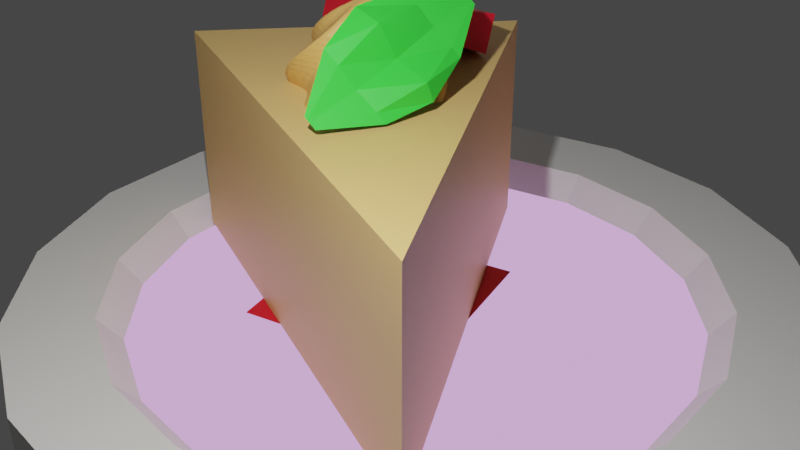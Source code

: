 # Source: Lemon_Cake.blend  (saved by Blender 3.0.42; exported with 4.5.12 LTS)
import bpy
from mathutils import Matrix  # noqa: F401  (used for matrix-valued properties, if any)

bpy.ops.wm.read_factory_settings(use_empty=True)
scene = bpy.context.scene
scene.name = 'Scene'

# ---- collections
col_collection = bpy.data.collections.new('Collection'); scene.collection.children.link(col_collection)

# ---- materials (node trees are filled in below, after node groups)
mat_inside_plate = bpy.data.materials.new('Inside Plate')
mat_inside_plate.use_transparent_shadow = False
mat_lemon_cake = bpy.data.materials.new('Lemon cake')
mat_lemon_cake.use_transparent_shadow = False
mat_cake = bpy.data.materials.new('Cake')
mat_cake.use_transparent_shadow = False
mat_espiral = bpy.data.materials.new('Espiral')
mat_espiral.use_transparent_shadow = False
mat_sand_a = bpy.data.materials.new('Sandía')
mat_sand_a.use_transparent_shadow = False
mat_mel_n = bpy.data.materials.new('Melón')
mat_mel_n.use_transparent_shadow = False

# ---- material node trees
mat_inside_plate.use_nodes = True; mat_inside_plate.node_tree.nodes.clear()
_N = mat_inside_plate.node_tree.nodes; _L = mat_inside_plate.node_tree.links
n0 = _N.new('ShaderNodeBsdfPrincipled'); n0.name = 'Principled BSDF'; n0.location = (10, 300)
n0.distribution = 'GGX'
n0.subsurface_method = 'RANDOM_WALK_SKIN'
n0.inputs[0].default_value = (0.8, 0.7915, 0.7663, 1.0)
n0.inputs[3].default_value = 1.45
n0.inputs[27].default_value = (0.0, 0.0, 0.0, 1.0)
n0.inputs[28].default_value = 1.0
n1 = _N.new('ShaderNodeOutputMaterial'); n1.name = 'Material Output'; n1.location = (300, 300)
_L.new(n0.outputs[0], n1.inputs[0])
n1.is_active_output = True
mat_lemon_cake.use_nodes = True; mat_lemon_cake.node_tree.nodes.clear()
_N = mat_lemon_cake.node_tree.nodes; _L = mat_lemon_cake.node_tree.links
n0 = _N.new('ShaderNodeOutputMaterial'); n0.name = 'Material Output'; n0.location = (300, 300)
n1 = _N.new('ShaderNodeEmission'); n1.name = 'Emission'; n1.location = (10, 300)
n1.inputs[0].default_value = (0.8493, 0.4524, 0.9551, 1.0)
_L.new(n1.outputs[0], n0.inputs[0])
n0.is_active_output = True
mat_cake.use_nodes = True; mat_cake.node_tree.nodes.clear()
_N = mat_cake.node_tree.nodes; _L = mat_cake.node_tree.links
n0 = _N.new('ShaderNodeBsdfPrincipled'); n0.name = 'Principled BSDF'; n0.location = (10, 300)
n0.distribution = 'GGX'
n0.subsurface_method = 'RANDOM_WALK_SKIN'
n0.inputs[0].default_value = (0.8, 0.5155, 0.1781, 1.0)
n0.inputs[3].default_value = 1.45
n0.inputs[27].default_value = (0.0, 0.0, 0.0, 1.0)
n0.inputs[28].default_value = 1.0
n1 = _N.new('ShaderNodeOutputMaterial'); n1.name = 'Material Output'; n1.location = (300, 300)
_L.new(n0.outputs[0], n1.inputs[0])
n1.is_active_output = True
mat_espiral.use_nodes = True; mat_espiral.node_tree.nodes.clear()
_N = mat_espiral.node_tree.nodes; _L = mat_espiral.node_tree.links
n0 = _N.new('ShaderNodeBsdfPrincipled'); n0.name = 'Principled BSDF'; n0.location = (10, 300)
n0.distribution = 'GGX'
n0.subsurface_method = 'RANDOM_WALK_SKIN'
n0.inputs[0].default_value = (0.8, 0.4401, 0.1236, 1.0)
n0.inputs[3].default_value = 1.45
n0.inputs[27].default_value = (0.0, 0.0, 0.0, 1.0)
n0.inputs[28].default_value = 1.0
n1 = _N.new('ShaderNodeOutputMaterial'); n1.name = 'Material Output'; n1.location = (300, 300)
_L.new(n0.outputs[0], n1.inputs[0])
n1.is_active_output = True
mat_sand_a.use_nodes = True; mat_sand_a.node_tree.nodes.clear()
_N = mat_sand_a.node_tree.nodes; _L = mat_sand_a.node_tree.links
n0 = _N.new('ShaderNodeBsdfPrincipled'); n0.name = 'Principled BSDF'; n0.location = (10, 300)
n0.distribution = 'GGX'
n0.subsurface_method = 'RANDOM_WALK_SKIN'
n0.inputs[0].default_value = (0.8, 0.0107, 0.02868, 1.0)
n0.inputs[3].default_value = 1.45
n0.inputs[27].default_value = (0.0, 0.0, 0.0, 1.0)
n0.inputs[28].default_value = 1.0
n1 = _N.new('ShaderNodeOutputMaterial'); n1.name = 'Material Output'; n1.location = (300, 300)
_L.new(n0.outputs[0], n1.inputs[0])
n1.is_active_output = True
mat_mel_n.use_nodes = True; mat_mel_n.node_tree.nodes.clear()
_N = mat_mel_n.node_tree.nodes; _L = mat_mel_n.node_tree.links
n0 = _N.new('ShaderNodeBsdfPrincipled'); n0.name = 'Principled BSDF'; n0.location = (10, 300)
n0.distribution = 'GGX'
n0.subsurface_method = 'RANDOM_WALK_SKIN'
n0.inputs[0].default_value = (0.04416, 0.8, 0.05546, 1.0)
n0.inputs[3].default_value = 1.45
n0.inputs[27].default_value = (0.0, 0.0, 0.0, 1.0)
n0.inputs[28].default_value = 1.0
n1 = _N.new('ShaderNodeOutputMaterial'); n1.name = 'Material Output'; n1.location = (300, 300)
_L.new(n0.outputs[0], n1.inputs[0])
n1.is_active_output = True

# ---- world
world_world = bpy.data.worlds.new('World'); scene.world = world_world
world_world.use_nodes = True; world_world.node_tree.nodes.clear()
_N = world_world.node_tree.nodes; _L = world_world.node_tree.links
n0 = _N.new('ShaderNodeOutputWorld'); n0.name = 'World Output'; n0.location = (300, 300)
n1 = _N.new('ShaderNodeBackground'); n1.name = 'Background'; n1.location = (10, 300)
n1.inputs[0].default_value = (0.05088, 0.05088, 0.05088, 1.0)
_L.new(n1.outputs[0], n0.inputs[0])
n0.is_active_output = True
world_world.color = (0.05088, 0.05088, 0.05088)
world_world.use_sun_shadow = False
world_world.sun_shadow_jitter_overblur = 0.0

# ---- cameras
cam_camera = bpy.data.cameras.new('Camera')
cam_camera.clip_end = 100.0
cam_camera.ortho_scale = 7.314

# ---- lights
light_light = bpy.data.lights.new('Light', 'POINT')
light_light.transmission_factor = 0.0
light_light.energy = 1000.0
light_light.shadow_soft_size = 0.1
light_light.shadow_maximum_resolution = 0.006
light_light.use_absolute_resolution = True
light_area = bpy.data.lights.new('Area', 'AREA')
light_area.transmission_factor = 0.0
light_area.energy = 7.854
light_area.shadow_soft_size = 1.0
light_area.shadow_maximum_resolution = 0.006
light_area.use_absolute_resolution = True
light_area.size = 1.0
light_area.size_y = 1.0

# ---- meshes
me_cylinder = bpy.data.meshes.new('Cylinder')
me_cylinder.from_pydata([(0.0, 1.0, -1.0), (5.059e-09, 0.7771, 1.0), (0.342, 0.9397, -1.0), (0.2658, 0.7303, 1.0), (0.6428, 0.766, -1.0), (0.4995, 0.5953, 1.0), (0.866, 0.5, -1.0), (0.673, 0.3886, 1.0), (0.9848, 0.1736, -1.0), (0.7653, 0.1349, 1.0), (0.9848, -0.1736, -1.0), (0.7653, -0.1349, 1.0), (0.866, -0.5, -1.0), (0.673, -0.3886, 1.0), (0.6428, -0.766, -1.0), (0.4995, -0.5953, 1.0), (0.342, -0.9397, -1.0), (0.2658, -0.7303, 1.0), (-8.742e-08, -1.0, -1.0), (-7.393e-08, -0.7771, 1.0), (-0.342, -0.9397, -1.0), (-0.2658, -0.7303, 1.0), (-0.6428, -0.766, -1.0), (-0.4995, -0.5953, 1.0), (-0.866, -0.5, -1.0), (-0.673, -0.3886, 1.0), (-0.9848, -0.1736, -1.0), (-0.7653, -0.1349, 1.0), (-0.9848, 0.1736, -1.0), (-0.7653, 0.1349, 1.0), (-0.866, 0.5, -1.0), (-0.673, 0.3886, 1.0), (-0.6428, 0.766, -1.0), (-0.4995, 0.5953, 1.0), (-0.342, 0.9397, -1.0), (-0.2658, 0.7303, 1.0), (0.342, 0.9397, 1.0), (0.0, 1.0, 1.0), (0.6428, 0.766, 1.0), (0.866, 0.5, 1.0), (0.9848, 0.1736, 1.0), (0.9848, -0.1736, 1.0), (0.866, -0.5, 1.0), (0.6428, -0.766, 1.0), (0.342, -0.9397, 1.0), (-8.742e-08, -1.0, 1.0), (-0.342, -0.9397, 1.0), (-0.6428, -0.766, 1.0), (-0.866, -0.5, 1.0), (-0.9848, -0.1736, 1.0), (-0.9848, 0.1736, 1.0), (-0.866, 0.5, 1.0), (-0.6428, 0.766, 1.0), (-0.342, 0.9397, 1.0), (0.2458, 0.6754, -0.405), (2.995e-09, 0.7187, -0.405), (0.462, 0.5506, -0.405), (0.6224, 0.3594, -0.405), (0.7078, 0.1248, -0.405), (0.7078, -0.1248, -0.405), (0.6224, -0.3594, -0.405), (0.462, -0.5506, -0.405), (0.2458, -0.6754, -0.405), (-7.006e-08, -0.7187, -0.405), (-0.2458, -0.6754, -0.405), (-0.462, -0.5506, -0.405), (-0.6224, -0.3594, -0.405), (-0.7078, -0.1248, -0.405), (-0.7078, 0.1248, -0.405), (-0.6224, 0.3594, -0.405), (-0.462, 0.5506, -0.405), (-0.2458, 0.6754, -0.405)], [], [(0, 37, 36, 2), (2, 36, 38, 4), (4, 38, 39, 6), (6, 39, 40, 8), (8, 40, 41, 10), (10, 41, 42, 12), (12, 42, 43, 14), (14, 43, 44, 16), (16, 44, 45, 18), (18, 45, 46, 20), (20, 46, 47, 22), (22, 47, 48, 24), (24, 48, 49, 26), (26, 49, 50, 28), (28, 50, 51, 30), (30, 51, 52, 32), (27, 25, 66, 67), (32, 52, 53, 34), (34, 53, 37, 0), (0, 2, 4, 6, 8, 10, 12, 14, 16, 18, 20, 22, 24, 26, 28, 30, 32, 34), (1, 3, 36, 37), (3, 5, 38, 36), (5, 7, 39, 38), (7, 9, 40, 39), (9, 11, 41, 40), (11, 13, 42, 41), (13, 15, 43, 42), (15, 17, 44, 43), (17, 19, 45, 44), (19, 21, 46, 45), (21, 23, 47, 46), (23, 25, 48, 47), (25, 27, 49, 48), (27, 29, 50, 49), (29, 31, 51, 50), (31, 33, 52, 51), (33, 35, 53, 52), (35, 1, 37, 53), (54, 55, 71, 70, 69, 68, 67, 66, 65, 64, 63, 62, 61, 60, 59, 58, 57, 56), (13, 11, 59, 60), (29, 27, 67, 68), (15, 13, 60, 61), (31, 29, 68, 69), (17, 15, 61, 62), (3, 1, 55, 54), (33, 31, 69, 70), (19, 17, 62, 63), (5, 3, 54, 56), (35, 33, 70, 71), (21, 19, 63, 64), (7, 5, 56, 57), (1, 35, 71, 55), (23, 21, 64, 65), (9, 7, 57, 58), (25, 23, 65, 66), (11, 9, 58, 59)])
me_cylinder.polygons.foreach_set('material_index', [0, 0, 0, 0, 0, 0, 0, 0, 0, 0, 0, 0, 0, 0, 0, 0, 0, 0, 0, 0, 0, 0, 0, 0, 0, 0, 0, 0, 0, 0, 0, 0, 0, 0, 0, 0, 0, 0, 1, 0, 0, 0, 0, 0, 0, 0, 0, 0, 0, 0, 0, 0, 0, 0, 0, 0])
_uv = me_cylinder.uv_layers.new(name='UVMap')
_uv.uv.foreach_set('vector', [0.5067, 0.1095, 0.577, 0.1877, 0.545, 0.2059, 0.5058, 0.1084, 0.5058, 0.1084, 0.545, 0.2059, 0.5087, 0.212, 0.5053, 0.1071, 0.5053, 0.1071, 0.5087, 0.212, 0.4727, 0.2054, 0.5052, 0.1057, 0.5052, 0.1057, 0.4727, 0.2054, 0.441, 0.1869, 0.5056, 0.1044, 0.5056, 0.1044, 0.441, 0.1869, 0.4174, 0.1588, 0.5064, 0.1032, 0.5064, 0.1032, 0.4174, 0.1588, 0.4049, 0.1242, 0.5075, 0.1024, 0.5075, 0.1024, 0.4049, 0.1242, 0.4049, 0.08739, 0.5088, 0.102, 0.5088, 0.102, 0.4049, 0.08739, 0.4175, 0.05275, 0.5102, 0.1021, 0.5102, 0.1021, 0.4175, 0.05275, 0.4412, 0.02449, 0.5114, 0.1027, 0.5114, 0.1027, 0.4412, 0.02449, 0.4732, 0.006338, 0.5124, 0.1038, 0.5124, 0.1038, 0.4732, 0.006338, 0.5094, 0.0002321, 0.5129, 0.1051, 0.5129, 0.1051, 0.5094, 0.0002321, 0.5455, 0.006818, 0.513, 0.1065, 0.513, 0.1065, 0.5455, 0.006818, 0.5772, 0.02529, 0.5126, 0.1079, 0.5126, 0.1079, 0.5772, 0.02529, 0.6008, 0.05349, 0.5118, 0.109, 0.5118, 0.109, 0.6008, 0.05349, 0.6133, 0.08801, 0.5107, 0.1098, 0.5107, 0.1098, 0.6133, 0.08801, 0.6133, 0.1248, 0.5093, 0.1102, 0.6283, 0.9048, 0.6282, 0.8826, 0.6876, 0.8926, 0.6875, 0.8939, 0.5093, 0.1102, 0.6133, 0.1248, 0.6007, 0.1595, 0.508, 0.1101, 0.508, 0.1101, 0.6007, 0.1595, 0.577, 0.1877, 0.5067, 0.1095, 0.5067, 0.1095, 0.5058, 0.1084, 0.5053, 0.1071, 0.5052, 0.1057, 0.5056, 0.1044, 0.5064, 0.1032, 0.5075, 0.1024, 0.5088, 0.102, 0.5102, 0.1021, 0.5114, 0.1027, 0.5124, 0.1038, 0.5129, 0.1051, 0.513, 0.1065, 0.5126, 0.1079, 0.5118, 0.109, 0.5107, 0.1098, 0.5093, 0.1102, 0.508, 0.1101, 0.7134, 0.9536, 0.7326, 0.9424, 0.7441, 0.9565, 0.7193, 0.9708, 0.7326, 0.9424, 0.7468, 0.9254, 0.7625, 0.9346, 0.7441, 0.9565, 0.7468, 0.9254, 0.7544, 0.9045, 0.7722, 0.9078, 0.7625, 0.9346, 0.7544, 0.9045, 0.7543, 0.8822, 0.7722, 0.8793, 0.7722, 0.9078, 0.7543, 0.8822, 0.7466, 0.8614, 0.7625, 0.8525, 0.7722, 0.8793, 0.7466, 0.8614, 0.7323, 0.8444, 0.7441, 0.8306, 0.7625, 0.8525, 0.7323, 0.8444, 0.713, 0.8333, 0.7194, 0.8164, 0.7441, 0.8306, 0.713, 0.8333, 0.6912, 0.8295, 0.6914, 0.8114, 0.7194, 0.8164, 0.6912, 0.8295, 0.6693, 0.8334, 0.6633, 0.8163, 0.6914, 0.8114, 0.6693, 0.8334, 0.65, 0.8446, 0.6385, 0.8305, 0.6633, 0.8163, 0.65, 0.8446, 0.6358, 0.8617, 0.6202, 0.8524, 0.6385, 0.8305, 0.6358, 0.8617, 0.6282, 0.8826, 0.6104, 0.8792, 0.6202, 0.8524, 0.6282, 0.8826, 0.6283, 0.9048, 0.6104, 0.9078, 0.6104, 0.8792, 0.6283, 0.9048, 0.636, 0.9257, 0.6201, 0.9346, 0.6104, 0.9078, 0.636, 0.9257, 0.6503, 0.9427, 0.6385, 0.9564, 0.6201, 0.9346, 0.6503, 0.9427, 0.6696, 0.9537, 0.6632, 0.9707, 0.6385, 0.9564, 0.6696, 0.9537, 0.6915, 0.9575, 0.6912, 0.9757, 0.6632, 0.9707, 0.6915, 0.9575, 0.7134, 0.9536, 0.7193, 0.9708, 0.6912, 0.9757, 0.6936, 0.8966, 0.6924, 0.8972, 0.6911, 0.8973, 0.6898, 0.8969, 0.6887, 0.8962, 0.6879, 0.8951, 0.6875, 0.8939, 0.6876, 0.8926, 0.6882, 0.8914, 0.6891, 0.8905, 0.6902, 0.8899, 0.6916, 0.8898, 0.6929, 0.8901, 0.694, 0.8908, 0.6947, 0.8919, 0.6951, 0.8932, 0.695, 0.8945, 0.6945, 0.8957, 0.7323, 0.8444, 0.7466, 0.8614, 0.6947, 0.8919, 0.694, 0.8908, 0.636, 0.9257, 0.6283, 0.9048, 0.6875, 0.8939, 0.6879, 0.8951, 0.713, 0.8333, 0.7323, 0.8444, 0.694, 0.8908, 0.6929, 0.8901, 0.6503, 0.9427, 0.636, 0.9257, 0.6879, 0.8951, 0.6887, 0.8962, 0.6912, 0.8295, 0.713, 0.8333, 0.6929, 0.8901, 0.6916, 0.8898, 0.7326, 0.9424, 0.7134, 0.9536, 0.6924, 0.8972, 0.6936, 0.8966, 0.6696, 0.9537, 0.6503, 0.9427, 0.6887, 0.8962, 0.6898, 0.8969, 0.6693, 0.8334, 0.6912, 0.8295, 0.6916, 0.8898, 0.6902, 0.8899, 0.7468, 0.9254, 0.7326, 0.9424, 0.6936, 0.8966, 0.6945, 0.8957, 0.6915, 0.9575, 0.6696, 0.9537, 0.6898, 0.8969, 0.6911, 0.8973, 0.65, 0.8446, 0.6693, 0.8334, 0.6902, 0.8899, 0.6891, 0.8905, 0.7544, 0.9045, 0.7468, 0.9254, 0.6945, 0.8957, 0.695, 0.8945, 0.7134, 0.9536, 0.6915, 0.9575, 0.6911, 0.8973, 0.6924, 0.8972, 0.6358, 0.8617, 0.65, 0.8446, 0.6891, 0.8905, 0.6882, 0.8914, 0.7543, 0.8822, 0.7544, 0.9045, 0.695, 0.8945, 0.6951, 0.8932, 0.6282, 0.8826, 0.6358, 0.8617, 0.6882, 0.8914, 0.6876, 0.8926, 0.7466, 0.8614, 0.7543, 0.8822, 0.6951, 0.8932, 0.6947, 0.8919])
me_cylinder.materials.append(mat_inside_plate)
me_cylinder.materials.append(mat_lemon_cake)
me_cylinder.use_remesh_fix_poles = True
me_cylinder.use_remesh_preserve_attributes = False
me_cylinder.use_paint_bone_selection = False
me_cylinder.use_paint_mask = True
me_cylinder.update()
me_plane = bpy.data.meshes.new('Plane')
me_plane.from_pydata([(-2.299, -0.0179, 0.0), (-0.3432, -2.846, 0.0), (2.642, 1.309, 0.0), (-2.299, -0.0179, 2.284), (-0.3432, -2.846, 2.284), (2.642, 1.309, 2.284), (2.642, 1.309, 1.142), (-0.3432, -2.846, 1.142), (-2.299, -0.0179, 1.142)], [], [(0, 2, 1), (3, 4, 5), (7, 6, 5, 4), (8, 7, 4, 3), (6, 8, 3, 5), (2, 0, 8, 6), (0, 1, 7, 8), (1, 2, 6, 7)])
_uv = me_plane.uv_layers.new(name='UVMap')
_uv.uv.foreach_set('vector', [0.52, 0.6262, 0.1677, 0.5005, 0.52, 0.3748, 0.1677, 0.0847, 0.4044, 0.0002321, 0.4044, 0.3743, 0.1913, 0.929, 0.3795, 0.932, 0.3788, 0.974, 0.1906, 0.971, 0.06474, 0.9269, 0.1913, 0.929, 0.1906, 0.971, 0.06407, 0.9689, 0.3795, 0.932, 0.5678, 0.935, 0.5671, 0.977, 0.3788, 0.974, 0.3802, 0.89, 0.5684, 0.893, 0.5678, 0.935, 0.3795, 0.932, 0.06541, 0.8849, 0.1919, 0.8869, 0.1913, 0.929, 0.06474, 0.9269, 0.1919, 0.8869, 0.3802, 0.89, 0.3795, 0.932, 0.1913, 0.929])
me_plane.materials.append(mat_cake)
me_plane.use_remesh_fix_poles = True
me_plane.use_remesh_preserve_attributes = False
me_plane.update()
me_star_001 = bpy.data.meshes.new('Star.001')
me_star_001.from_pydata([(0.0, -0.5024, 2.127), (0.4756, -0.348, 2.447), (0.5, -0.5024, 2.127), (0.7231, 0.1884, 2.447), (0.901, -0.06848, 2.127), (0.1759, -0.03431, 2.447), (0.3117, -0.1114, 2.127), (-0.08927, 0.4936, 2.447), (0.2225, 0.4726, 2.127), (-0.2563, -0.07304, 2.447), (-0.1113, -0.0149, 2.127), (-0.8344, 0.04885, 2.447), (-0.6235, 0.2795, 2.127), (-0.4954, -0.4351, 2.447), (-0.4505, -0.2854, 2.127), (-0.9512, -0.811, 2.447), (-1.0, -0.5024, 2.127), (-0.3615, -0.8478, 2.447), (-0.4505, -0.7193, 2.127), (-0.3517, -1.438, 2.447), (-0.6235, -1.284, 2.127), (0.04463, -1.0, 2.447), (-0.1113, -0.9898, 2.127), (0.5126, -1.361, 2.447), (0.2225, -1.477, 2.127), (0.4172, -0.778, 2.447), (0.3117, -0.8933, 2.127), (0.9909, -0.637, 2.447), (0.901, -0.9362, 2.127), (-4.768e-08, -0.5024, 3.204), (0.3397, -0.2577, 2.664), (0.3998, 0.2334, 2.664), (0.02049, -0.08418, 2.664), (-0.326, 0.2689, 2.664), (-0.3142, -0.2256, 2.664), (-0.8063, -0.2763, 2.664), (-0.4122, -0.5754, 2.664), (-0.04098, -1.339, 2.664), (0.163, -0.888, 2.664), (-0.6794, -0.9918, 2.664), (-0.1999, -0.8702, 2.664), (0.6283, -1.056, 2.664), (0.4031, -0.6154, 2.664), (0.8245, -0.3562, 2.664), (0.1478, -0.2661, 2.909), (0.06127, 0.0516, 2.909), (-0.09257, -0.2395, 2.909), (-0.3949, -0.1091, 2.909), (-0.2632, -0.4109, 2.909), (-0.5537, -0.5659, 2.909), (-0.2357, -0.6511, 2.909), (0.1851, -1.028, 2.909), (0.1975, -0.699, 2.909), (-0.2956, -0.9749, 2.909), (-0.03064, -0.7793, 2.909), (0.5264, -0.6854, 2.909), (0.2769, -0.4706, 2.909), (0.4713, -0.2049, 2.909)], [], [(5, 7, 33, 32), (7, 9, 34, 33), (9, 11, 35, 34), (19, 21, 38, 37), (13, 15, 39, 36), (27, 1, 30, 43), (23, 25, 42, 41), (17, 19, 37, 40), (11, 13, 36, 35), (21, 23, 41, 38), (3, 5, 32, 31), (25, 27, 43, 42), (15, 17, 40, 39), (1, 3, 31, 30), (2, 1, 27, 28), (1, 2, 4, 3), (3, 4, 6, 5), (5, 6, 8, 7), (7, 8, 10, 9), (9, 10, 12, 11), (11, 12, 14, 13), (13, 14, 16, 15), (15, 16, 18, 17), (17, 18, 20, 19), (19, 20, 22, 21), (21, 22, 24, 23), (23, 24, 26, 25), (25, 26, 28, 27), (0, 2, 28), (2, 0, 4), (4, 0, 6), (6, 0, 8), (8, 0, 10), (10, 0, 12), (12, 0, 14), (14, 0, 16), (16, 0, 18), (18, 0, 20), (20, 0, 22), (22, 0, 24), (24, 0, 26), (26, 0, 28), (39, 40, 54, 53), (41, 42, 56, 55), (34, 35, 49, 48), (31, 32, 46, 45), (36, 39, 53, 50), (38, 41, 55, 52), (35, 36, 50, 49), (30, 31, 45, 44), (37, 38, 52, 51), (43, 30, 44, 57), (33, 34, 48, 47), (42, 43, 57, 56), (40, 37, 51, 54), (32, 33, 47, 46), (56, 57, 29), (54, 51, 29), (46, 47, 29), (53, 54, 29), (55, 56, 29), (48, 49, 29), (45, 46, 29), (50, 53, 29), (52, 55, 29), (49, 50, 29), (44, 45, 29), (51, 52, 29), (57, 44, 29), (47, 48, 29)])
_uv = me_star_001.uv_layers.new(name='UVMap')
_uv.uv.foreach_set('vector', [0.9213, 0.798, 0.9516, 0.807, 0.9474, 0.8223, 0.921, 0.8179, 0.9516, 0.807, 0.9681, 0.8343, 0.9537, 0.8487, 0.9474, 0.8223, 0.9681, 0.8343, 0.9865, 0.8631, 0.9714, 0.8716, 0.9537, 0.8487, 0.8806, 0.9441, 0.8534, 0.9192, 0.8639, 0.8997, 0.8795, 0.9255, 0.9543, 0.9011, 0.959, 0.9307, 0.9382, 0.924, 0.9437, 0.8995, 0.8251, 0.8164, 0.86, 0.8021, 0.8763, 0.8174, 0.8472, 0.8231, 0.8272, 0.8933, 0.8263, 0.8564, 0.8488, 0.8532, 0.8401, 0.8808, 0.9181, 0.9421, 0.8806, 0.9441, 0.8795, 0.9255, 0.9085, 0.9207, 0.9865, 0.8631, 0.9788, 0.8968, 0.9569, 0.8951, 0.9714, 0.8716, 0.8534, 0.9192, 0.8272, 0.8933, 0.8401, 0.8808, 0.8639, 0.8997, 0.8904, 0.7878, 0.9213, 0.798, 0.921, 0.8179, 0.8981, 0.8027, 0.8263, 0.8564, 0.8251, 0.8164, 0.8472, 0.8231, 0.8488, 0.8532, 0.959, 0.9307, 0.9181, 0.9421, 0.9085, 0.9207, 0.9382, 0.924, 0.86, 0.8021, 0.8904, 0.7878, 0.8981, 0.8027, 0.8763, 0.8174, 0.8383, 0.7843, 0.86, 0.8021, 0.8251, 0.8164, 0.8012, 0.8137, 0.86, 0.8021, 0.8383, 0.7843, 0.8802, 0.7654, 0.8904, 0.7878, 0.8904, 0.7878, 0.8802, 0.7654, 0.9197, 0.7737, 0.9213, 0.798, 0.9213, 0.798, 0.9197, 0.7737, 0.9582, 0.7851, 0.9516, 0.807, 0.9516, 0.807, 0.9582, 0.7851, 0.9827, 0.8144, 0.9681, 0.8343, 0.9681, 0.8343, 0.9827, 0.8144, 1.008, 0.8495, 0.9865, 0.8631, 0.9865, 0.8631, 1.008, 0.8495, 1.008, 0.8945, 0.9788, 0.8968, 0.9788, 0.8968, 1.008, 0.8945, 0.9928, 0.9527, 0.959, 0.9307, 0.959, 0.9307, 0.9928, 0.9527, 0.9341, 0.9703, 0.9181, 0.9421, 0.9181, 0.9421, 0.9341, 0.9703, 0.8811, 0.9721, 0.8806, 0.9441, 0.8806, 0.9441, 0.8811, 0.9721, 0.843, 0.9453, 0.8534, 0.9192, 0.8534, 0.9192, 0.843, 0.9453, 0.8078, 0.9123, 0.8272, 0.8933, 0.8272, 0.8933, 0.8078, 0.9123, 0.7995, 0.8663, 0.8263, 0.8564, 0.8263, 0.8564, 0.7995, 0.8663, 0.8012, 0.8137, 0.8251, 0.8164, 0.908, 0.6661, 0.9008, 0.6976, 0.8676, 0.7167, 0.9008, 0.6976, 0.908, 0.6661, 0.9223, 0.7291, 0.9223, 0.7291, 0.908, 0.6661, 0.9281, 0.6914, 0.9281, 0.6914, 0.908, 0.6661, 0.9662, 0.6942, 0.9662, 0.6942, 0.908, 0.6661, 0.9403, 0.6661, 0.9403, 0.6661, 0.908, 0.6661, 0.9662, 0.6381, 0.9662, 0.6381, 0.908, 0.6661, 0.9281, 0.6409, 0.9281, 0.6409, 0.908, 0.6661, 0.9223, 0.6031, 0.9223, 0.6031, 0.908, 0.6661, 0.9008, 0.6346, 0.9008, 0.6346, 0.908, 0.6661, 0.8676, 0.6156, 0.8676, 0.6156, 0.908, 0.6661, 0.8788, 0.6521, 0.8788, 0.6521, 0.908, 0.6661, 0.8433, 0.6661, 0.8433, 0.6661, 0.908, 0.6661, 0.8788, 0.6801, 0.8788, 0.6801, 0.908, 0.6661, 0.8676, 0.7167, 0.9382, 0.924, 0.9085, 0.9207, 0.9029, 0.8977, 0.9213, 0.9083, 0.8401, 0.8808, 0.8488, 0.8532, 0.8726, 0.8533, 0.8601, 0.8687, 0.9537, 0.8487, 0.9714, 0.8716, 0.9494, 0.8781, 0.9353, 0.8611, 0.8981, 0.8027, 0.921, 0.8179, 0.9175, 0.8393, 0.9046, 0.8235, 0.9437, 0.8995, 0.9382, 0.924, 0.9213, 0.9083, 0.9301, 0.8902, 0.8639, 0.8997, 0.8401, 0.8808, 0.8601, 0.8687, 0.8781, 0.8813, 0.9714, 0.8716, 0.9569, 0.8951, 0.9321, 0.8903, 0.9494, 0.8781, 0.8763, 0.8174, 0.8981, 0.8027, 0.9046, 0.8235, 0.8906, 0.8355, 0.8795, 0.9255, 0.8639, 0.8997, 0.8781, 0.8813, 0.8829, 0.902, 0.8472, 0.8231, 0.8763, 0.8174, 0.8906, 0.8355, 0.8704, 0.8334, 0.9474, 0.8223, 0.9537, 0.8487, 0.9353, 0.8611, 0.9375, 0.8415, 0.8488, 0.8532, 0.8472, 0.8231, 0.8704, 0.8334, 0.8726, 0.8533, 0.9085, 0.9207, 0.8795, 0.9255, 0.8829, 0.902, 0.9029, 0.8977, 0.921, 0.8179, 0.9474, 0.8223, 0.9375, 0.8415, 0.9175, 0.8393, 0.8726, 0.8533, 0.8704, 0.8334, 0.9023, 0.8639, 0.9029, 0.8977, 0.8829, 0.902, 0.9047, 0.8672, 0.9175, 0.8393, 0.9375, 0.8415, 0.9045, 0.8656, 0.9213, 0.9083, 0.9029, 0.8977, 0.906, 0.8681, 0.8601, 0.8687, 0.8726, 0.8533, 0.9031, 0.8653, 0.9353, 0.8611, 0.9494, 0.8781, 0.9054, 0.8673, 0.9046, 0.8235, 0.9175, 0.8393, 0.9032, 0.8642, 0.9301, 0.8902, 0.9213, 0.9083, 0.906, 0.8681, 0.8781, 0.8813, 0.8601, 0.8687, 0.9031, 0.8653, 0.9494, 0.8781, 0.9321, 0.8903, 0.9054, 0.8673, 0.8906, 0.8355, 0.9046, 0.8235, 0.9032, 0.8642, 0.8829, 0.902, 0.8781, 0.8813, 0.9047, 0.8672, 0.8704, 0.8334, 0.8906, 0.8355, 0.9023, 0.8639, 0.9375, 0.8415, 0.9353, 0.8611, 0.9045, 0.8656])
me_star_001.materials.append(mat_espiral)
me_star_001.use_remesh_fix_poles = True
me_star_001.use_remesh_preserve_attributes = False
me_star_001.update()
me_circle = bpy.data.meshes.new('Circle')
me_circle.from_pydata([(-1.129, 0.5521, 2.324), (-1.328, 0.2752, 2.258), (-1.428, -0.05658, 2.234), (-1.416, -0.4031, 2.253), (-1.295, -0.7227, 2.314), (-1.078, -0.9767, 2.41), (-0.792, -1.135, 2.528), (-0.192, 0.001711, 3.014), (-0.9351, -1.118, 2.9), (-1.221, -0.9602, 2.782), (-1.438, -0.7062, 2.687), (-1.559, -0.3866, 2.626), (-1.571, -0.04008, 2.606), (-1.471, 0.2917, 2.631), (-1.272, 0.5686, 2.696), (-0.1234, -0.006508, 2.832), (-1.0, -1.0, 0.0), (1.0, -1.0, 0.0), (-1.0, 1.0, 0.0), (1.0, 1.0, 0.0)], [], [(1, 2, 12, 13), (6, 15, 7, 8), (0, 15, 1), (1, 15, 2), (2, 15, 3), (3, 15, 4), (4, 15, 5), (5, 15, 6), (3, 4, 10, 11), (5, 6, 8, 9), (9, 8, 7), (10, 9, 7), (11, 10, 7), (12, 11, 7), (13, 12, 7), (14, 13, 7), (15, 0, 14, 7), (4, 5, 9, 10), (2, 3, 11, 12), (0, 1, 13, 14), (16, 17, 19, 18)])
_uv = me_circle.uv_layers.new(name='UVMap')
_uv.uv.foreach_set('vector', [0.9374, 0.4341, 0.9374, 0.4065, 0.9691, 0.4065, 0.9692, 0.4341, 0.9375, 0.2961, 0.9447, 0.1894, 0.9602, 0.1894, 0.9693, 0.2961, 0.2711, 0.6381, 0.3704, 0.6266, 0.2693, 0.6657, 0.2693, 0.6657, 0.3704, 0.6266, 0.277, 0.6922, 0.277, 0.6922, 0.3704, 0.6266, 0.2933, 0.7144, 0.2933, 0.7144, 0.3704, 0.6266, 0.3162, 0.7298, 0.3162, 0.7298, 0.3704, 0.6266, 0.343, 0.7365, 0.343, 0.7365, 0.3704, 0.6266, 0.3704, 0.7336, 0.9374, 0.3789, 0.9374, 0.3513, 0.9691, 0.3513, 0.9691, 0.3789, 0.9374, 0.3237, 0.9375, 0.2961, 0.9693, 0.2961, 0.9692, 0.3237, 0.2414, 0.6266, 0.2689, 0.6295, 0.2689, 0.7367, 0.2146, 0.6333, 0.2414, 0.6266, 0.2689, 0.7367, 0.1917, 0.6486, 0.2146, 0.6333, 0.2689, 0.7367, 0.1754, 0.6709, 0.1917, 0.6486, 0.2689, 0.7367, 0.1677, 0.6974, 0.1754, 0.6709, 0.2689, 0.7367, 0.1694, 0.7249, 0.1677, 0.6974, 0.2689, 0.7367, 0.9448, 0.5613, 0.9375, 0.4617, 0.9693, 0.4617, 0.9602, 0.5614, 0.9374, 0.3513, 0.9374, 0.3237, 0.9692, 0.3237, 0.9691, 0.3513, 0.9374, 0.4065, 0.9374, 0.3789, 0.9691, 0.3789, 0.9691, 0.4065, 0.9375, 0.4617, 0.9374, 0.4341, 0.9692, 0.4341, 0.9693, 0.4617, 0.5638, 0.2124, 0.5638, 0.3714, 0.4049, 0.3714, 0.4049, 0.2124])
me_circle.materials.append(mat_sand_a)
me_circle.use_remesh_fix_poles = True
me_circle.use_remesh_preserve_attributes = False
me_circle.update()
me_plane_001 = bpy.data.meshes.new('Plane.001')
me_plane_001.from_pydata([(-0.5358, 0.2992, 3.028), (-0.5244, 0.1528, 3.178), (1.252, -0.2957, 2.353), (1.26, -0.3995, 2.46), (0.7902, 0.1274, 2.319), (0.3302, 0.3406, 2.399), (-0.1156, 0.3727, 2.665), (-0.07266, -0.1745, 3.226), (0.3889, -0.4066, 3.165), (0.8361, -0.4574, 2.918), (-0.527, 0.1863, 3.144), (1.258, -0.3758, 2.436), (-0.08249, -0.04924, 3.098), (0.4265, -0.1539, 3.066), (0.8256, -0.3235, 2.781), (1.253, -0.312, 2.37), (-0.1089, 0.2868, 2.753), (0.3905, 0.3051, 2.595), (0.7974, 0.03561, 2.413), (-0.534, 0.2762, 3.052), (-0.5305, 0.2313, 3.098), (1.256, -0.3439, 2.403), (-0.1065, 0.1015, 2.91), (0.3466, -0.02339, 2.739), (0.8007, -0.1613, 2.581)], [], [(14, 9, 3, 11), (10, 1, 7, 12), (12, 7, 8, 13), (13, 8, 9, 14), (23, 13, 14, 24), (22, 12, 13, 23), (20, 10, 12, 22), (24, 14, 11, 21), (4, 18, 15, 2), (0, 19, 16, 6), (6, 16, 17, 5), (5, 17, 18, 4), (18, 24, 21, 15), (19, 20, 22, 16), (16, 22, 23, 17), (17, 23, 24, 18)])
_uv = me_plane_001.uv_layers.new(name='UVMap')
_uv.uv.foreach_set('vector', [0.8914, 0.158, 0.9093, 0.1587, 0.8752, 0.2056, 0.8721, 0.2055, 0.8799, 0.02338, 0.8843, 0.02349, 0.9099, 0.06849, 0.8932, 0.06807, 0.8932, 0.06807, 0.9099, 0.06849, 0.9236, 0.114, 0.8996, 0.1133, 0.8996, 0.1133, 0.9236, 0.114, 0.9093, 0.1587, 0.8914, 0.158, 0.8689, 0.1123, 0.8996, 0.1133, 0.8914, 0.158, 0.8677, 0.1571, 0.871, 0.06746, 0.8932, 0.06807, 0.8996, 0.1133, 0.8689, 0.1123, 0.874, 0.02322, 0.8799, 0.02338, 0.8932, 0.06807, 0.871, 0.06746, 0.8677, 0.1571, 0.8914, 0.158, 0.8721, 0.2055, 0.8679, 0.2053, 0.8318, 0.1554, 0.844, 0.1559, 0.8637, 0.2051, 0.8616, 0.205, 0.8651, 0.02299, 0.8681, 0.02307, 0.8488, 0.06692, 0.8373, 0.06663, 0.8373, 0.06663, 0.8488, 0.06692, 0.8385, 0.1111, 0.8205, 0.1104, 0.8205, 0.1104, 0.8385, 0.1111, 0.844, 0.1559, 0.8318, 0.1554, 0.844, 0.1559, 0.8677, 0.1571, 0.8679, 0.2053, 0.8637, 0.2051, 0.8681, 0.02307, 0.874, 0.02322, 0.871, 0.06746, 0.8488, 0.06692, 0.8488, 0.06692, 0.871, 0.06746, 0.8689, 0.1123, 0.8385, 0.1111, 0.8385, 0.1111, 0.8689, 0.1123, 0.8677, 0.1571, 0.844, 0.1559])
me_plane_001.materials.append(mat_mel_n)
me_plane_001.use_remesh_fix_poles = True
me_plane_001.use_remesh_preserve_attributes = False
me_plane_001.update()

# ---- objects
ob_light = bpy.data.objects.new('Light', light_light)
ob_camera = bpy.data.objects.new('Camera', cam_camera)
ob_cylinder = bpy.data.objects.new('Cylinder', me_cylinder)
ob_plane = bpy.data.objects.new('Plane', me_plane)
ob_star_001 = bpy.data.objects.new('Star.001', me_star_001)
ob_circle = bpy.data.objects.new('Circle', me_circle)
ob_plane_001 = bpy.data.objects.new('Plane.001', me_plane_001)
ob_area = bpy.data.objects.new('Area', light_area)

# ---- transforms, parenting, visibility, modifiers, constraints
ob_light.location = (4.076, 1.005, 5.904)
ob_light.rotation_euler = (0.6503, 0.05522, 1.866)
ob_light.lock_rotations_4d = False
ob_light.empty_display_type = 'ARROWS'
ob_light.color = (0.0, 0.0, 0.0, 0.0)
ob_light.lineart.crease_threshold = 0.0
ob_camera.location = (8.336, 4.472, 6.275)
ob_camera.rotation_euler = (1.054, -1.561e-06, 2.08)
ob_camera.lock_rotations_4d = False
ob_camera.empty_display_type = 'ARROWS'
ob_camera.color = (0.0, 0.0, 0.0, 0.0)
ob_camera.display_type = 'WIRE'
ob_camera.lineart.crease_threshold = 0.0
ob_cylinder.location = (0.0, 0.0, 0.0)
ob_cylinder.scale = (4.06, 4.06, 0.2024)
ob_plane.location = (0.0, 0.0, 0.0)
ob_star_001.location = (0.0, 0.0, 0.0)
_m = ob_star_001.modifiers.new('Subdivision', 'SUBSURF')
ob_circle.location = (0.0, -0.3936, 0.0)
ob_plane_001.location = (0.0, 0.0, 0.0)
ob_area.location = (-3.434, -2.289, 4.209)
ob_area.rotation_euler = (-0.0992, -0.6019, 0.4847)
ob_area.scale = (5.01, 5.01, 5.01)

# ---- collection membership
col_collection.objects.link(ob_light)
col_collection.objects.link(ob_camera)
col_collection.objects.link(ob_cylinder)
col_collection.objects.link(ob_plane)
col_collection.objects.link(ob_star_001)
col_collection.objects.link(ob_circle)
col_collection.objects.link(ob_plane_001)
col_collection.objects.link(ob_area)

# ---- scene / render settings (as saved in the file)
scene.camera = ob_camera
scene.frame_start = 1; scene.frame_end = 250; scene.frame_set(0)
scene.render.engine = 'BLENDER_EEVEE_NEXT'
scene.cycles.sampling_pattern = 'TABULATED_SOBOL'
scene.cycles.use_light_tree = False
scene.view_settings.view_transform = 'Filmic'
bpy.context.view_layer.update()
